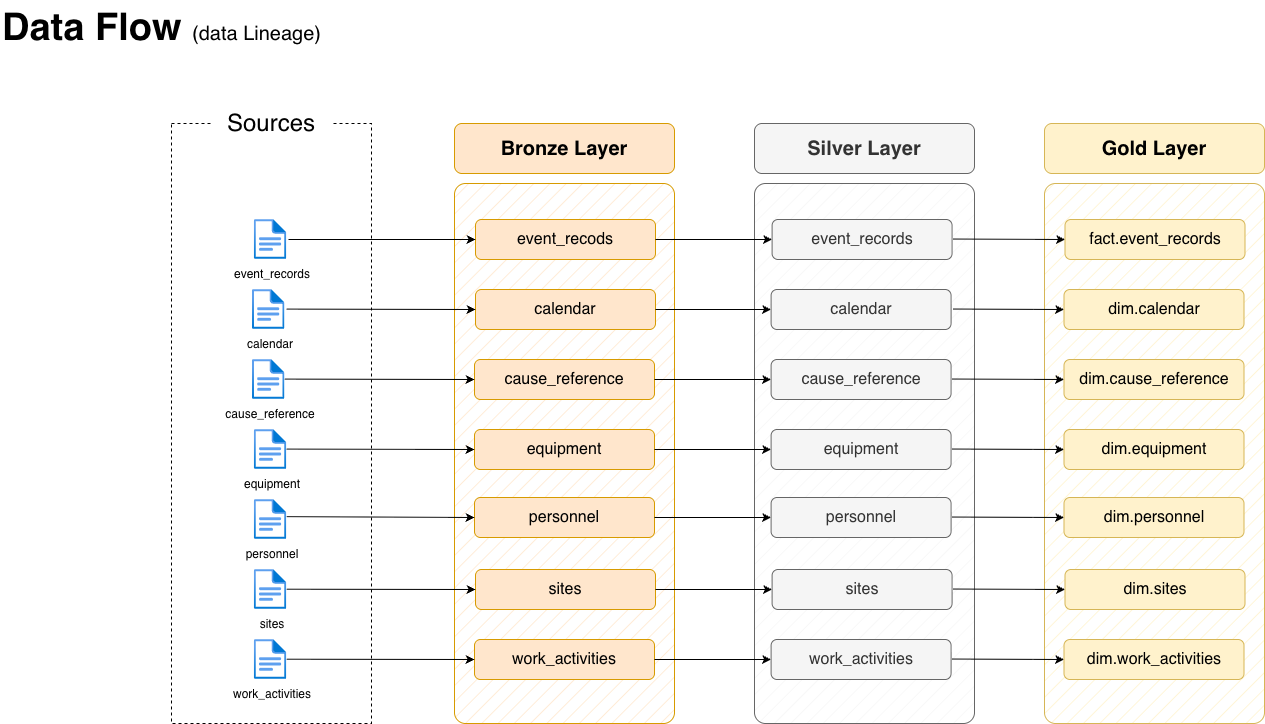

The diagram above was exported from draw.io. Its source (the exported page's mxGraphModel, read from the mxfile embedded in the PNG):
<mxGraphModel dx="1086" dy="1069" grid="1" gridSize="10" guides="1" tooltips="1" connect="1" arrows="1" fold="1" page="1" pageScale="1" pageWidth="1920" pageHeight="1200" math="0" shadow="0">
  <root>
    <mxCell id="PmAsDYt7ePFWswJWPdAt-0" />
    <mxCell id="PmAsDYt7ePFWswJWPdAt-1" parent="PmAsDYt7ePFWswJWPdAt-0" />
    <mxCell id="N5Wro9hiEPlnRRx0mENQ-124" parent="PmAsDYt7ePFWswJWPdAt-1" style="text;html=1;strokeColor=none;fillColor=none;align=left;verticalAlign=middle;whiteSpace=wrap;rounded=0;fontSize=38;fontFamily=Helvetica;" value="&lt;font style=&quot;&quot;&gt;&lt;b&gt;Data Flow &lt;/b&gt;&lt;font style=&quot;font-size: 20px;&quot;&gt;(data Lineage)&lt;/font&gt;&lt;br style=&quot;font-size: 38px;&quot;&gt;&lt;/font&gt;" vertex="1">
      <mxGeometry height="54" width="396" x="69" y="47" as="geometry" />
    </mxCell>
    <mxCell id="n8bJTZ1ovyGtcUzWuUE2-2" parent="PmAsDYt7ePFWswJWPdAt-1" style="rounded=0;whiteSpace=wrap;html=1;fillColor=none;dashed=1;" value="" vertex="1">
      <mxGeometry height="600" width="200" x="240" y="170" as="geometry" />
    </mxCell>
    <mxCell id="n8bJTZ1ovyGtcUzWuUE2-3" parent="PmAsDYt7ePFWswJWPdAt-1" style="rounded=1;whiteSpace=wrap;html=1;strokeColor=none;" value="&lt;font style=&quot;font-size: 24px;&quot;&gt;Sources&lt;/font&gt;" vertex="1">
      <mxGeometry height="40" width="120" x="280" y="150" as="geometry" />
    </mxCell>
    <mxCell id="4ZKNdrfmacIxx5nxEuMF-5" parent="PmAsDYt7ePFWswJWPdAt-1" style="rounded=1;whiteSpace=wrap;html=1;fillColor=#ffe6cc;strokeColor=#d79b00;fillStyle=hatch;arcSize=5;" value="" vertex="1">
      <mxGeometry height="540" width="220" x="523" y="230" as="geometry" />
    </mxCell>
    <mxCell id="4ZKNdrfmacIxx5nxEuMF-6" parent="PmAsDYt7ePFWswJWPdAt-1" style="rounded=1;whiteSpace=wrap;html=1;fillColor=#ffe6cc;strokeColor=#d79b00;fontSize=20;fontStyle=1" value="Bronze Layer" vertex="1">
      <mxGeometry height="50" width="220" x="523" y="170" as="geometry" />
    </mxCell>
    <mxCell id="5szykNnx05lKGsdo6Biz-0" parent="PmAsDYt7ePFWswJWPdAt-1" style="rounded=1;whiteSpace=wrap;html=1;fillColor=#ffe6cc;strokeColor=#d79b00;fontSize=16;fontStyle=0" value="event_recods" vertex="1">
      <mxGeometry height="40" width="180" x="544" y="266" as="geometry" />
    </mxCell>
    <mxCell id="hnOc7kBfibrwKYlpnwC0-0" parent="PmAsDYt7ePFWswJWPdAt-1" style="rounded=1;whiteSpace=wrap;html=1;fillColor=#ffe6cc;strokeColor=#d79b00;fontSize=16;fontStyle=0" value="calendar" vertex="1">
      <mxGeometry height="40" width="180" x="544" y="336" as="geometry" />
    </mxCell>
    <mxCell id="hnOc7kBfibrwKYlpnwC0-1" parent="PmAsDYt7ePFWswJWPdAt-1" style="rounded=1;whiteSpace=wrap;html=1;fillColor=#ffe6cc;strokeColor=#d79b00;fontSize=16;fontStyle=0" value="cause_reference" vertex="1">
      <mxGeometry height="40" width="180" x="543" y="406" as="geometry" />
    </mxCell>
    <mxCell id="D8R9sGTT4eO_Y8YIvJOX-6" parent="PmAsDYt7ePFWswJWPdAt-1" style="rounded=1;whiteSpace=wrap;html=1;fillColor=#ffe6cc;strokeColor=#d79b00;fontSize=16;fontStyle=0" value="equipment" vertex="1">
      <mxGeometry height="40" width="180" x="543" y="476" as="geometry" />
    </mxCell>
    <mxCell id="D8R9sGTT4eO_Y8YIvJOX-7" parent="PmAsDYt7ePFWswJWPdAt-1" style="rounded=1;whiteSpace=wrap;html=1;fillColor=#ffe6cc;strokeColor=#d79b00;fontSize=16;fontStyle=0" value="personnel" vertex="1">
      <mxGeometry height="40" width="180" x="543" y="544" as="geometry" />
    </mxCell>
    <mxCell id="D8R9sGTT4eO_Y8YIvJOX-8" parent="PmAsDYt7ePFWswJWPdAt-1" style="rounded=1;whiteSpace=wrap;html=1;fillColor=#ffe6cc;strokeColor=#d79b00;fontSize=16;fontStyle=0" value="sites" vertex="1">
      <mxGeometry height="40" width="180" x="544" y="616" as="geometry" />
    </mxCell>
    <mxCell id="-fXMBUoAsH7tqhl6yJGk-5" parent="PmAsDYt7ePFWswJWPdAt-1" style="rounded=1;whiteSpace=wrap;html=1;fillColor=#f5f5f5;strokeColor=#666666;fillStyle=hatch;arcSize=5;fontColor=#333333;" value="" vertex="1">
      <mxGeometry height="540" width="220" x="823" y="230" as="geometry" />
    </mxCell>
    <mxCell id="-fXMBUoAsH7tqhl6yJGk-6" parent="PmAsDYt7ePFWswJWPdAt-1" style="rounded=1;whiteSpace=wrap;html=1;fillColor=#f5f5f5;strokeColor=#666666;fontSize=20;fontStyle=1;fontColor=#333333;" value="Silver Layer" vertex="1">
      <mxGeometry height="50" width="220" x="823" y="170" as="geometry" />
    </mxCell>
    <mxCell id="-fXMBUoAsH7tqhl6yJGk-19" parent="PmAsDYt7ePFWswJWPdAt-1" style="rounded=1;whiteSpace=wrap;html=1;fillColor=#fff2cc;strokeColor=#d6b656;fillStyle=hatch;arcSize=5;" value="" vertex="1">
      <mxGeometry height="540" width="220" x="1113" y="230" as="geometry" />
    </mxCell>
    <mxCell id="-fXMBUoAsH7tqhl6yJGk-20" parent="PmAsDYt7ePFWswJWPdAt-1" style="rounded=1;whiteSpace=wrap;html=1;fillColor=#fff2cc;strokeColor=#d6b656;fontSize=20;fontStyle=1;" value="Gold Layer" vertex="1">
      <mxGeometry height="50" width="220" x="1113" y="170" as="geometry" />
    </mxCell>
    <mxCell id="hYor6iIa-aKugMJ0ksJW-2" parent="PmAsDYt7ePFWswJWPdAt-1" style="image;aspect=fixed;html=1;points=[];align=center;fontSize=12;image=img/lib/azure2/general/File.svg;" value="" vertex="1">
      <mxGeometry height="40" width="32.46" x="322.83" y="266" as="geometry" />
    </mxCell>
    <mxCell id="VMH_2tpLHDqnKd7cX-4h-0" parent="PmAsDYt7ePFWswJWPdAt-1" style="text;html=1;whiteSpace=wrap;strokeColor=none;fillColor=none;align=center;verticalAlign=middle;rounded=0;" value="event_records" vertex="1">
      <mxGeometry height="30" width="60" x="310.95" y="306" as="geometry" />
    </mxCell>
    <mxCell id="VMH_2tpLHDqnKd7cX-4h-1" parent="PmAsDYt7ePFWswJWPdAt-1" style="image;aspect=fixed;html=1;points=[];align=center;fontSize=12;image=img/lib/azure2/general/File.svg;" value="" vertex="1">
      <mxGeometry height="40" width="32.46" x="320.94" y="336" as="geometry" />
    </mxCell>
    <mxCell id="VMH_2tpLHDqnKd7cX-4h-2" parent="PmAsDYt7ePFWswJWPdAt-1" style="text;html=1;whiteSpace=wrap;strokeColor=none;fillColor=none;align=center;verticalAlign=middle;rounded=0;" value="calendar" vertex="1">
      <mxGeometry height="30" width="60" x="309.06" y="376" as="geometry" />
    </mxCell>
    <mxCell id="VMH_2tpLHDqnKd7cX-4h-3" parent="PmAsDYt7ePFWswJWPdAt-1" style="image;aspect=fixed;html=1;points=[];align=center;fontSize=12;image=img/lib/azure2/general/File.svg;" value="" vertex="1">
      <mxGeometry height="40" width="32.46" x="320.94" y="406" as="geometry" />
    </mxCell>
    <mxCell id="VMH_2tpLHDqnKd7cX-4h-4" parent="PmAsDYt7ePFWswJWPdAt-1" style="text;html=1;whiteSpace=wrap;strokeColor=none;fillColor=none;align=center;verticalAlign=middle;rounded=0;" value="cause_reference" vertex="1">
      <mxGeometry height="30" width="60" x="309.06" y="446" as="geometry" />
    </mxCell>
    <mxCell id="VMH_2tpLHDqnKd7cX-4h-5" parent="PmAsDYt7ePFWswJWPdAt-1" style="image;aspect=fixed;html=1;points=[];align=center;fontSize=12;image=img/lib/azure2/general/File.svg;" value="" vertex="1">
      <mxGeometry height="40" width="32.46" x="322.83" y="476" as="geometry" />
    </mxCell>
    <mxCell id="VMH_2tpLHDqnKd7cX-4h-6" parent="PmAsDYt7ePFWswJWPdAt-1" style="text;html=1;whiteSpace=wrap;strokeColor=none;fillColor=none;align=center;verticalAlign=middle;rounded=0;" value="equipment" vertex="1">
      <mxGeometry height="30" width="60" x="310.95" y="516" as="geometry" />
    </mxCell>
    <mxCell id="VMH_2tpLHDqnKd7cX-4h-7" parent="PmAsDYt7ePFWswJWPdAt-1" style="image;aspect=fixed;html=1;points=[];align=center;fontSize=12;image=img/lib/azure2/general/File.svg;" value="" vertex="1">
      <mxGeometry height="40" width="32.46" x="322.83" y="546" as="geometry" />
    </mxCell>
    <mxCell id="VMH_2tpLHDqnKd7cX-4h-8" parent="PmAsDYt7ePFWswJWPdAt-1" style="text;html=1;whiteSpace=wrap;strokeColor=none;fillColor=none;align=center;verticalAlign=middle;rounded=0;" value="personnel" vertex="1">
      <mxGeometry height="30" width="60" x="310.95" y="586" as="geometry" />
    </mxCell>
    <mxCell id="VMH_2tpLHDqnKd7cX-4h-9" parent="PmAsDYt7ePFWswJWPdAt-1" style="image;aspect=fixed;html=1;points=[];align=center;fontSize=12;image=img/lib/azure2/general/File.svg;" value="" vertex="1">
      <mxGeometry height="40" width="32.46" x="322.83" y="616" as="geometry" />
    </mxCell>
    <mxCell id="VMH_2tpLHDqnKd7cX-4h-10" parent="PmAsDYt7ePFWswJWPdAt-1" style="text;html=1;whiteSpace=wrap;strokeColor=none;fillColor=none;align=center;verticalAlign=middle;rounded=0;" value="sites" vertex="1">
      <mxGeometry height="30" width="60" x="310.95" y="656" as="geometry" />
    </mxCell>
    <mxCell id="VMH_2tpLHDqnKd7cX-4h-11" parent="PmAsDYt7ePFWswJWPdAt-1" style="image;aspect=fixed;html=1;points=[];align=center;fontSize=12;image=img/lib/azure2/general/File.svg;" value="" vertex="1">
      <mxGeometry height="40" width="32.46" x="322.83" y="686" as="geometry" />
    </mxCell>
    <mxCell id="VMH_2tpLHDqnKd7cX-4h-12" parent="PmAsDYt7ePFWswJWPdAt-1" style="text;html=1;whiteSpace=wrap;strokeColor=none;fillColor=none;align=center;verticalAlign=middle;rounded=0;" value="work_activities" vertex="1">
      <mxGeometry height="30" width="60" x="310.95" y="726" as="geometry" />
    </mxCell>
    <mxCell id="VMH_2tpLHDqnKd7cX-4h-13" edge="1" parent="PmAsDYt7ePFWswJWPdAt-1" style="endArrow=classic;html=1;rounded=0;entryX=0;entryY=0.5;entryDx=0;entryDy=0;" value="">
      <mxGeometry height="50" relative="1" width="50" as="geometry">
        <mxPoint x="357" y="286" as="sourcePoint" />
        <mxPoint x="544" y="286" as="targetPoint" />
      </mxGeometry>
    </mxCell>
    <mxCell id="VMH_2tpLHDqnKd7cX-4h-14" parent="PmAsDYt7ePFWswJWPdAt-1" style="rounded=1;whiteSpace=wrap;html=1;fillColor=#ffe6cc;strokeColor=#d79b00;fontSize=16;fontStyle=0" value="work_activities" vertex="1">
      <mxGeometry height="40" width="180" x="543" y="686" as="geometry" />
    </mxCell>
    <mxCell id="VMH_2tpLHDqnKd7cX-4h-15" edge="1" parent="PmAsDYt7ePFWswJWPdAt-1" style="endArrow=classic;html=1;rounded=0;entryX=0;entryY=0.5;entryDx=0;entryDy=0;" target="hnOc7kBfibrwKYlpnwC0-0" value="">
      <mxGeometry height="50" relative="1" width="50" as="geometry">
        <mxPoint x="355.29" y="355.6" as="sourcePoint" />
        <mxPoint x="542.29" y="355.6" as="targetPoint" />
      </mxGeometry>
    </mxCell>
    <mxCell id="VMH_2tpLHDqnKd7cX-4h-16" edge="1" parent="PmAsDYt7ePFWswJWPdAt-1" style="endArrow=classic;html=1;rounded=0;entryX=0;entryY=0.5;entryDx=0;entryDy=0;" target="hnOc7kBfibrwKYlpnwC0-1" value="">
      <mxGeometry height="50" relative="1" width="50" as="geometry">
        <mxPoint x="353.4" y="425.6" as="sourcePoint" />
        <mxPoint x="542.11" y="426" as="targetPoint" />
      </mxGeometry>
    </mxCell>
    <mxCell id="VMH_2tpLHDqnKd7cX-4h-17" edge="1" parent="PmAsDYt7ePFWswJWPdAt-1" style="endArrow=classic;html=1;rounded=0;entryX=0;entryY=0.5;entryDx=0;entryDy=0;" target="D8R9sGTT4eO_Y8YIvJOX-6" value="">
      <mxGeometry height="50" relative="1" width="50" as="geometry">
        <mxPoint x="355.29" y="495.6" as="sourcePoint" />
        <mxPoint x="540" y="496" as="targetPoint" />
      </mxGeometry>
    </mxCell>
    <mxCell id="VMH_2tpLHDqnKd7cX-4h-18" edge="1" parent="PmAsDYt7ePFWswJWPdAt-1" style="endArrow=classic;html=1;rounded=0;entryX=0;entryY=0.5;entryDx=0;entryDy=0;" target="D8R9sGTT4eO_Y8YIvJOX-7" value="">
      <mxGeometry height="50" relative="1" width="50" as="geometry">
        <mxPoint x="355.29" y="563.13" as="sourcePoint" />
        <mxPoint x="543" y="563.53" as="targetPoint" />
      </mxGeometry>
    </mxCell>
    <mxCell id="VMH_2tpLHDqnKd7cX-4h-20" edge="1" parent="PmAsDYt7ePFWswJWPdAt-1" style="endArrow=classic;html=1;rounded=0;entryX=0;entryY=0.5;entryDx=0;entryDy=0;" target="D8R9sGTT4eO_Y8YIvJOX-8" value="">
      <mxGeometry height="50" relative="1" width="50" as="geometry">
        <mxPoint x="355.29" y="635.72" as="sourcePoint" />
        <mxPoint x="543" y="636.12" as="targetPoint" />
      </mxGeometry>
    </mxCell>
    <mxCell id="VMH_2tpLHDqnKd7cX-4h-21" edge="1" parent="PmAsDYt7ePFWswJWPdAt-1" style="endArrow=classic;html=1;rounded=0;entryX=0;entryY=0.5;entryDx=0;entryDy=0;" target="VMH_2tpLHDqnKd7cX-4h-14" value="">
      <mxGeometry height="50" relative="1" width="50" as="geometry">
        <mxPoint x="355.29" y="705.72" as="sourcePoint" />
        <mxPoint x="544" y="706" as="targetPoint" />
      </mxGeometry>
    </mxCell>
    <mxCell id="VMH_2tpLHDqnKd7cX-4h-22" parent="PmAsDYt7ePFWswJWPdAt-1" style="rounded=1;whiteSpace=wrap;html=1;fillColor=#f5f5f5;strokeColor=#666666;fontSize=16;fontStyle=0;fontColor=#333333;" value="event_records" vertex="1">
      <mxGeometry height="40" width="180" x="840.5999999999999" y="266" as="geometry" />
    </mxCell>
    <mxCell id="VMH_2tpLHDqnKd7cX-4h-24" parent="PmAsDYt7ePFWswJWPdAt-1" style="rounded=1;whiteSpace=wrap;html=1;fillColor=#f5f5f5;strokeColor=#666666;fontSize=16;fontStyle=0;fontColor=#333333;" value="cause_reference" vertex="1">
      <mxGeometry height="40" width="180" x="839.5999999999999" y="406" as="geometry" />
    </mxCell>
    <mxCell id="VMH_2tpLHDqnKd7cX-4h-25" parent="PmAsDYt7ePFWswJWPdAt-1" style="rounded=1;whiteSpace=wrap;html=1;fillColor=#f5f5f5;strokeColor=#666666;fontSize=16;fontStyle=0;fontColor=#333333;" value="equipment" vertex="1">
      <mxGeometry height="40" width="180" x="839.5999999999999" y="476" as="geometry" />
    </mxCell>
    <mxCell id="VMH_2tpLHDqnKd7cX-4h-26" parent="PmAsDYt7ePFWswJWPdAt-1" style="rounded=1;whiteSpace=wrap;html=1;fillColor=#f5f5f5;strokeColor=#666666;fontSize=16;fontStyle=0;fontColor=#333333;" value="personnel" vertex="1">
      <mxGeometry height="40" width="180" x="839.5999999999999" y="544" as="geometry" />
    </mxCell>
    <mxCell id="VMH_2tpLHDqnKd7cX-4h-27" parent="PmAsDYt7ePFWswJWPdAt-1" style="rounded=1;whiteSpace=wrap;html=1;fillColor=#f5f5f5;strokeColor=#666666;fontSize=16;fontStyle=0;fontColor=#333333;" value="sites" vertex="1">
      <mxGeometry height="40" width="180" x="840.5999999999999" y="616" as="geometry" />
    </mxCell>
    <mxCell id="VMH_2tpLHDqnKd7cX-4h-28" edge="1" parent="PmAsDYt7ePFWswJWPdAt-1" source="5szykNnx05lKGsdo6Biz-0" style="endArrow=classic;html=1;rounded=0;entryX=0;entryY=0.5;entryDx=0;entryDy=0;exitX=1;exitY=0.5;exitDx=0;exitDy=0;" value="">
      <mxGeometry height="50" relative="1" width="50" as="geometry">
        <mxPoint x="740" y="286" as="sourcePoint" />
        <mxPoint x="840.5999999999999" y="286" as="targetPoint" />
      </mxGeometry>
    </mxCell>
    <mxCell id="VMH_2tpLHDqnKd7cX-4h-29" parent="PmAsDYt7ePFWswJWPdAt-1" style="rounded=1;whiteSpace=wrap;html=1;fillColor=#f5f5f5;strokeColor=#666666;fontSize=16;fontStyle=0;fontColor=#333333;" value="work_activities" vertex="1">
      <mxGeometry height="40" width="180" x="839.5999999999999" y="686" as="geometry" />
    </mxCell>
    <mxCell id="VMH_2tpLHDqnKd7cX-4h-30" edge="1" parent="PmAsDYt7ePFWswJWPdAt-1" source="hnOc7kBfibrwKYlpnwC0-0" style="endArrow=classic;html=1;rounded=0;entryX=0;entryY=0.5;entryDx=0;entryDy=0;exitX=1;exitY=0.5;exitDx=0;exitDy=0;" target="VMH_2tpLHDqnKd7cX-4h-39" value="">
      <mxGeometry height="50" relative="1" width="50" as="geometry">
        <mxPoint x="770" y="356" as="sourcePoint" />
        <mxPoint x="840.5999999999999" y="356" as="targetPoint" />
      </mxGeometry>
    </mxCell>
    <mxCell id="VMH_2tpLHDqnKd7cX-4h-31" edge="1" parent="PmAsDYt7ePFWswJWPdAt-1" source="hnOc7kBfibrwKYlpnwC0-1" style="endArrow=classic;html=1;rounded=0;entryX=0;entryY=0.5;entryDx=0;entryDy=0;exitX=1;exitY=0.5;exitDx=0;exitDy=0;" target="VMH_2tpLHDqnKd7cX-4h-24" value="">
      <mxGeometry height="50" relative="1" width="50" as="geometry">
        <mxPoint x="770" y="426" as="sourcePoint" />
        <mxPoint x="838.71" y="426" as="targetPoint" />
      </mxGeometry>
    </mxCell>
    <mxCell id="VMH_2tpLHDqnKd7cX-4h-32" edge="1" parent="PmAsDYt7ePFWswJWPdAt-1" source="D8R9sGTT4eO_Y8YIvJOX-6" style="endArrow=classic;html=1;rounded=0;entryX=0;entryY=0.5;entryDx=0;entryDy=0;exitX=1;exitY=0.5;exitDx=0;exitDy=0;" target="VMH_2tpLHDqnKd7cX-4h-25" value="">
      <mxGeometry height="50" relative="1" width="50" as="geometry">
        <mxPoint x="770" y="500" as="sourcePoint" />
        <mxPoint x="836.5999999999999" y="496" as="targetPoint" />
      </mxGeometry>
    </mxCell>
    <mxCell id="VMH_2tpLHDqnKd7cX-4h-33" edge="1" parent="PmAsDYt7ePFWswJWPdAt-1" source="D8R9sGTT4eO_Y8YIvJOX-7" style="endArrow=classic;html=1;rounded=0;entryX=0;entryY=0.5;entryDx=0;entryDy=0;exitX=1;exitY=0.5;exitDx=0;exitDy=0;" target="VMH_2tpLHDqnKd7cX-4h-26" value="">
      <mxGeometry height="50" relative="1" width="50" as="geometry">
        <mxPoint x="770" y="564" as="sourcePoint" />
        <mxPoint x="839.5999999999999" y="563.53" as="targetPoint" />
      </mxGeometry>
    </mxCell>
    <mxCell id="VMH_2tpLHDqnKd7cX-4h-34" edge="1" parent="PmAsDYt7ePFWswJWPdAt-1" source="D8R9sGTT4eO_Y8YIvJOX-8" style="endArrow=classic;html=1;rounded=0;entryX=0;entryY=0.5;entryDx=0;entryDy=0;exitX=1;exitY=0.5;exitDx=0;exitDy=0;" target="VMH_2tpLHDqnKd7cX-4h-27" value="">
      <mxGeometry height="50" relative="1" width="50" as="geometry">
        <mxPoint x="780" y="636" as="sourcePoint" />
        <mxPoint x="839.5999999999999" y="636.1199999999999" as="targetPoint" />
      </mxGeometry>
    </mxCell>
    <mxCell id="VMH_2tpLHDqnKd7cX-4h-35" edge="1" parent="PmAsDYt7ePFWswJWPdAt-1" source="VMH_2tpLHDqnKd7cX-4h-14" style="endArrow=classic;html=1;rounded=0;entryX=0;entryY=0.5;entryDx=0;entryDy=0;exitX=1;exitY=0.5;exitDx=0;exitDy=0;" target="VMH_2tpLHDqnKd7cX-4h-29" value="">
      <mxGeometry height="50" relative="1" width="50" as="geometry">
        <mxPoint x="770" y="706" as="sourcePoint" />
        <mxPoint x="840.5999999999999" y="706" as="targetPoint" />
      </mxGeometry>
    </mxCell>
    <mxCell id="VMH_2tpLHDqnKd7cX-4h-39" parent="PmAsDYt7ePFWswJWPdAt-1" style="rounded=1;whiteSpace=wrap;html=1;fillColor=#f5f5f5;strokeColor=#666666;fontSize=16;fontStyle=0;fontColor=#333333;" value="calendar" vertex="1">
      <mxGeometry height="40" width="180" x="839.6" y="336" as="geometry" />
    </mxCell>
    <mxCell id="oN7yvZCnqPd7S2HSHygq-9" parent="PmAsDYt7ePFWswJWPdAt-1" style="rounded=1;whiteSpace=wrap;html=1;fillColor=#fff2cc;strokeColor=#d6b656;fontSize=16;fontStyle=0;" value="fact.event_records" vertex="1">
      <mxGeometry height="40" width="180" x="1133.5" y="266" as="geometry" />
    </mxCell>
    <mxCell id="oN7yvZCnqPd7S2HSHygq-10" parent="PmAsDYt7ePFWswJWPdAt-1" style="rounded=1;whiteSpace=wrap;html=1;fillColor=#fff2cc;strokeColor=#d6b656;fontSize=16;fontStyle=0;" value="dim.cause_reference" vertex="1">
      <mxGeometry height="40" width="180" x="1132.5" y="406" as="geometry" />
    </mxCell>
    <mxCell id="oN7yvZCnqPd7S2HSHygq-11" parent="PmAsDYt7ePFWswJWPdAt-1" style="rounded=1;whiteSpace=wrap;html=1;fillColor=#fff2cc;strokeColor=#d6b656;fontSize=16;fontStyle=0;" value="dim.equipment" vertex="1">
      <mxGeometry height="40" width="180" x="1132.5" y="476" as="geometry" />
    </mxCell>
    <mxCell id="oN7yvZCnqPd7S2HSHygq-12" parent="PmAsDYt7ePFWswJWPdAt-1" style="rounded=1;whiteSpace=wrap;html=1;fillColor=#fff2cc;strokeColor=#d6b656;fontSize=16;fontStyle=0;" value="dim.personnel" vertex="1">
      <mxGeometry height="40" width="180" x="1132.5" y="544" as="geometry" />
    </mxCell>
    <mxCell id="oN7yvZCnqPd7S2HSHygq-13" parent="PmAsDYt7ePFWswJWPdAt-1" style="rounded=1;whiteSpace=wrap;html=1;fillColor=#fff2cc;strokeColor=#d6b656;fontSize=16;fontStyle=0;" value="dim.sites" vertex="1">
      <mxGeometry height="40" width="180" x="1133.5" y="616" as="geometry" />
    </mxCell>
    <mxCell id="oN7yvZCnqPd7S2HSHygq-14" parent="PmAsDYt7ePFWswJWPdAt-1" style="rounded=1;whiteSpace=wrap;html=1;fillColor=#fff2cc;strokeColor=#d6b656;fontSize=16;fontStyle=0;" value="dim.work_activities" vertex="1">
      <mxGeometry height="40" width="180" x="1132.5" y="686" as="geometry" />
    </mxCell>
    <mxCell id="oN7yvZCnqPd7S2HSHygq-15" parent="PmAsDYt7ePFWswJWPdAt-1" style="rounded=1;whiteSpace=wrap;html=1;fillColor=#fff2cc;strokeColor=#d6b656;fontSize=16;fontStyle=0;" value="dim.calendar" vertex="1">
      <mxGeometry height="40" width="180" x="1132.5" y="336" as="geometry" />
    </mxCell>
    <mxCell id="oN7yvZCnqPd7S2HSHygq-16" edge="1" parent="PmAsDYt7ePFWswJWPdAt-1" style="endArrow=classic;html=1;rounded=0;entryX=0;entryY=0.5;entryDx=0;entryDy=0;exitX=1;exitY=0.5;exitDx=0;exitDy=0;" target="oN7yvZCnqPd7S2HSHygq-9" value="">
      <mxGeometry height="50" relative="1" width="50" as="geometry">
        <mxPoint x="1021.6" y="285.55" as="sourcePoint" />
        <mxPoint x="1138.1999999999998" y="285.55" as="targetPoint" />
      </mxGeometry>
    </mxCell>
    <mxCell id="oN7yvZCnqPd7S2HSHygq-17" edge="1" parent="PmAsDYt7ePFWswJWPdAt-1" style="endArrow=classic;html=1;rounded=0;entryX=0;entryY=0.5;entryDx=0;entryDy=0;exitX=1;exitY=0.5;exitDx=0;exitDy=0;" target="oN7yvZCnqPd7S2HSHygq-15" value="">
      <mxGeometry height="50" relative="1" width="50" as="geometry">
        <mxPoint x="1021.6" y="355.55" as="sourcePoint" />
        <mxPoint x="1137.6" y="355.55" as="targetPoint" />
      </mxGeometry>
    </mxCell>
    <mxCell id="oN7yvZCnqPd7S2HSHygq-18" edge="1" parent="PmAsDYt7ePFWswJWPdAt-1" style="endArrow=classic;html=1;rounded=0;entryX=0;entryY=0.5;entryDx=0;entryDy=0;exitX=1;exitY=0.5;exitDx=0;exitDy=0;" target="oN7yvZCnqPd7S2HSHygq-10" value="">
      <mxGeometry height="50" relative="1" width="50" as="geometry">
        <mxPoint x="1020.6" y="425.55" as="sourcePoint" />
        <mxPoint x="1137.6" y="425.55" as="targetPoint" />
      </mxGeometry>
    </mxCell>
    <mxCell id="oN7yvZCnqPd7S2HSHygq-19" edge="1" parent="PmAsDYt7ePFWswJWPdAt-1" style="endArrow=classic;html=1;rounded=0;entryX=0;entryY=0.5;entryDx=0;entryDy=0;exitX=1;exitY=0.5;exitDx=0;exitDy=0;" target="oN7yvZCnqPd7S2HSHygq-11" value="">
      <mxGeometry height="50" relative="1" width="50" as="geometry">
        <mxPoint x="1020.6" y="495.55" as="sourcePoint" />
        <mxPoint x="1137.6" y="495.55" as="targetPoint" />
      </mxGeometry>
    </mxCell>
    <mxCell id="oN7yvZCnqPd7S2HSHygq-20" edge="1" parent="PmAsDYt7ePFWswJWPdAt-1" style="endArrow=classic;html=1;rounded=0;entryX=0;entryY=0.5;entryDx=0;entryDy=0;exitX=1;exitY=0.5;exitDx=0;exitDy=0;" target="oN7yvZCnqPd7S2HSHygq-12" value="">
      <mxGeometry height="50" relative="1" width="50" as="geometry">
        <mxPoint x="1020.6" y="563.55" as="sourcePoint" />
        <mxPoint x="1137.6" y="563.55" as="targetPoint" />
      </mxGeometry>
    </mxCell>
    <mxCell id="oN7yvZCnqPd7S2HSHygq-21" edge="1" parent="PmAsDYt7ePFWswJWPdAt-1" style="endArrow=classic;html=1;rounded=0;entryX=0;entryY=0.5;entryDx=0;entryDy=0;exitX=1;exitY=0.5;exitDx=0;exitDy=0;" target="oN7yvZCnqPd7S2HSHygq-13" value="">
      <mxGeometry height="50" relative="1" width="50" as="geometry">
        <mxPoint x="1021.6" y="635.55" as="sourcePoint" />
        <mxPoint x="1138.6" y="635.55" as="targetPoint" />
      </mxGeometry>
    </mxCell>
    <mxCell id="oN7yvZCnqPd7S2HSHygq-22" edge="1" parent="PmAsDYt7ePFWswJWPdAt-1" style="endArrow=classic;html=1;rounded=0;entryX=0;entryY=0.5;entryDx=0;entryDy=0;exitX=1;exitY=0.5;exitDx=0;exitDy=0;" target="oN7yvZCnqPd7S2HSHygq-14" value="">
      <mxGeometry height="50" relative="1" width="50" as="geometry">
        <mxPoint x="1020.6" y="705.55" as="sourcePoint" />
        <mxPoint x="1137.6" y="705.55" as="targetPoint" />
      </mxGeometry>
    </mxCell>
  </root>
</mxGraphModel>